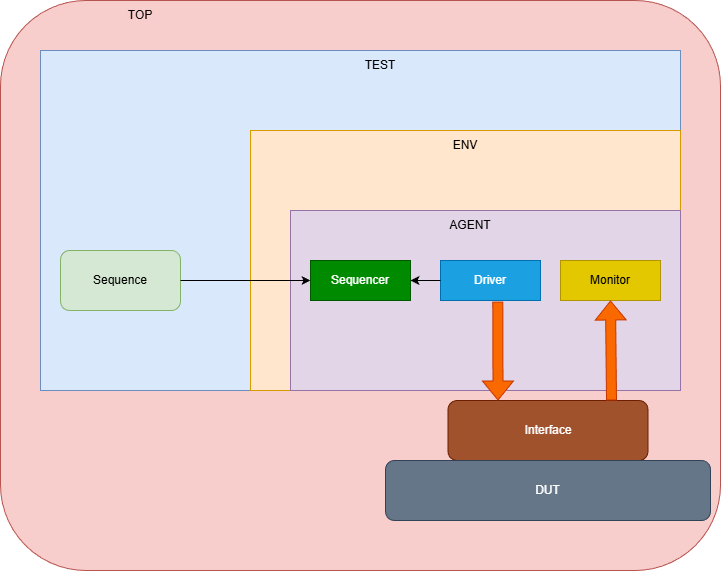

The diagram above was exported from draw.io. Its source (the exported page's mxGraphModel, read from the mxfile embedded in the PNG):
<mxGraphModel dx="1042" dy="626" grid="1" gridSize="10" guides="1" tooltips="1" connect="1" arrows="1" fold="1" page="1" pageScale="1" pageWidth="850" pageHeight="1100" math="0" shadow="0">
  <root>
    <mxCell id="0" />
    <mxCell id="1" parent="0" />
    <mxCell id="bFiX21svQENH6ZNRmwnA-3" parent="1" style="rounded=1;whiteSpace=wrap;html=1;fillColor=#f8cecc;strokeColor=#b85450;" value="" vertex="1">
      <mxGeometry height="570" width="720" x="40" y="290" as="geometry" />
    </mxCell>
    <mxCell id="bFiX21svQENH6ZNRmwnA-4" parent="1" style="rounded=0;whiteSpace=wrap;html=1;fillColor=#dae8fc;strokeColor=#6c8ebf;" value="" vertex="1">
      <mxGeometry height="340" width="640" x="80" y="340" as="geometry" />
    </mxCell>
    <mxCell id="bFiX21svQENH6ZNRmwnA-5" parent="1" style="rounded=0;whiteSpace=wrap;html=1;fillColor=#ffe6cc;strokeColor=#d79b00;" value="" vertex="1">
      <mxGeometry height="260" width="430" x="290" y="420" as="geometry" />
    </mxCell>
    <mxCell id="bFiX21svQENH6ZNRmwnA-6" parent="1" style="rounded=0;whiteSpace=wrap;html=1;fillColor=#e1d5e7;strokeColor=#9673a6;" value="" vertex="1">
      <mxGeometry height="180" width="390" x="330" y="500" as="geometry" />
    </mxCell>
    <mxCell id="bFiX21svQENH6ZNRmwnA-7" parent="1" style="rounded=1;whiteSpace=wrap;html=1;fillColor=#d5e8d4;strokeColor=#82b366;" value="Sequence" vertex="1">
      <mxGeometry height="60" width="120" x="100" y="540" as="geometry" />
    </mxCell>
    <mxCell id="bFiX21svQENH6ZNRmwnA-8" parent="1" style="rounded=0;whiteSpace=wrap;html=1;fillColor=#008a00;fontColor=#ffffff;strokeColor=#005700;" value="Sequencer" vertex="1">
      <mxGeometry height="40" width="100" x="350" y="550" as="geometry" />
    </mxCell>
    <mxCell id="bFiX21svQENH6ZNRmwnA-10" parent="1" style="rounded=0;whiteSpace=wrap;html=1;fillColor=#1ba1e2;fontColor=#ffffff;strokeColor=#006EAF;" value="Driver" vertex="1">
      <mxGeometry height="40" width="100" x="480" y="550" as="geometry" />
    </mxCell>
    <mxCell id="bFiX21svQENH6ZNRmwnA-11" parent="1" style="rounded=0;whiteSpace=wrap;html=1;fillColor=#e3c800;fontColor=#000000;strokeColor=#B09500;" value="Monitor" vertex="1">
      <mxGeometry height="40" width="100" x="600" y="550" as="geometry" />
    </mxCell>
    <mxCell id="bFiX21svQENH6ZNRmwnA-13" parent="1" style="rounded=1;whiteSpace=wrap;html=1;fillColor=#a0522d;fontColor=#ffffff;strokeColor=#6D1F00;" value="Interface" vertex="1">
      <mxGeometry height="60" width="200" x="487.5" y="690" as="geometry" />
    </mxCell>
    <mxCell id="bFiX21svQENH6ZNRmwnA-14" parent="1" style="rounded=1;whiteSpace=wrap;html=1;fillColor=#647687;fontColor=#ffffff;strokeColor=#314354;" value="DUT" vertex="1">
      <mxGeometry height="60" width="325" x="425" y="750" as="geometry" />
    </mxCell>
    <mxCell id="bFiX21svQENH6ZNRmwnA-15" edge="1" parent="1" source="bFiX21svQENH6ZNRmwnA-10" style="shape=flexArrow;endArrow=classic;html=1;rounded=0;entryX=0.25;entryY=0;entryDx=0;entryDy=0;exitX=0.573;exitY=1.028;exitDx=0;exitDy=0;exitPerimeter=0;fillColor=#fa6800;strokeColor=#C73500;" target="bFiX21svQENH6ZNRmwnA-13" value="">
      <mxGeometry height="50" relative="1" width="50" as="geometry">
        <mxPoint x="400" y="720" as="sourcePoint" />
        <mxPoint x="450" y="670" as="targetPoint" />
      </mxGeometry>
    </mxCell>
    <mxCell id="bFiX21svQENH6ZNRmwnA-16" edge="1" parent="1" style="shape=flexArrow;endArrow=classic;html=1;rounded=0;exitX=0.5;exitY=1;exitDx=0;exitDy=0;entryX=0.5;entryY=1;entryDx=0;entryDy=0;fillColor=#fa6800;strokeColor=#C73500;" target="bFiX21svQENH6ZNRmwnA-11" value="">
      <mxGeometry height="50" relative="1" width="50" as="geometry">
        <mxPoint x="651" y="690" as="sourcePoint" />
        <mxPoint x="650" y="650" as="targetPoint" />
      </mxGeometry>
    </mxCell>
    <mxCell id="bFiX21svQENH6ZNRmwnA-17" edge="1" parent="1" source="bFiX21svQENH6ZNRmwnA-10" style="endArrow=classic;html=1;rounded=0;entryX=1;entryY=0.5;entryDx=0;entryDy=0;exitX=0;exitY=0.5;exitDx=0;exitDy=0;" target="bFiX21svQENH6ZNRmwnA-8" value="">
      <mxGeometry height="50" relative="1" width="50" as="geometry">
        <mxPoint x="400" y="650" as="sourcePoint" />
        <mxPoint x="450" y="600" as="targetPoint" />
      </mxGeometry>
    </mxCell>
    <mxCell id="bFiX21svQENH6ZNRmwnA-18" edge="1" parent="1" source="bFiX21svQENH6ZNRmwnA-7" style="endArrow=classic;html=1;rounded=0;exitX=1;exitY=0.5;exitDx=0;exitDy=0;entryX=0;entryY=0.5;entryDx=0;entryDy=0;" target="bFiX21svQENH6ZNRmwnA-8" value="">
      <mxGeometry height="50" relative="1" width="50" as="geometry">
        <mxPoint x="400" y="650" as="sourcePoint" />
        <mxPoint x="450" y="600" as="targetPoint" />
      </mxGeometry>
    </mxCell>
    <mxCell id="bFiX21svQENH6ZNRmwnA-19" parent="1" style="text;html=1;whiteSpace=wrap;strokeColor=none;fillColor=none;align=center;verticalAlign=middle;rounded=0;" value="AGENT" vertex="1">
      <mxGeometry height="30" width="60" x="480" y="500" as="geometry" />
    </mxCell>
    <mxCell id="bFiX21svQENH6ZNRmwnA-20" parent="1" style="text;html=1;whiteSpace=wrap;strokeColor=none;fillColor=none;align=center;verticalAlign=middle;rounded=0;" value="ENV" vertex="1">
      <mxGeometry height="30" width="60" x="475" y="420" as="geometry" />
    </mxCell>
    <mxCell id="bFiX21svQENH6ZNRmwnA-21" parent="1" style="text;html=1;whiteSpace=wrap;strokeColor=none;fillColor=none;align=center;verticalAlign=middle;rounded=0;" value="TEST" vertex="1">
      <mxGeometry height="30" width="60" x="390" y="340" as="geometry" />
    </mxCell>
    <mxCell id="bFiX21svQENH6ZNRmwnA-22" parent="1" style="text;html=1;whiteSpace=wrap;strokeColor=none;fillColor=none;align=center;verticalAlign=middle;rounded=0;" value="TOP" vertex="1">
      <mxGeometry height="30" width="60" x="150" y="290" as="geometry" />
    </mxCell>
  </root>
</mxGraphModel>